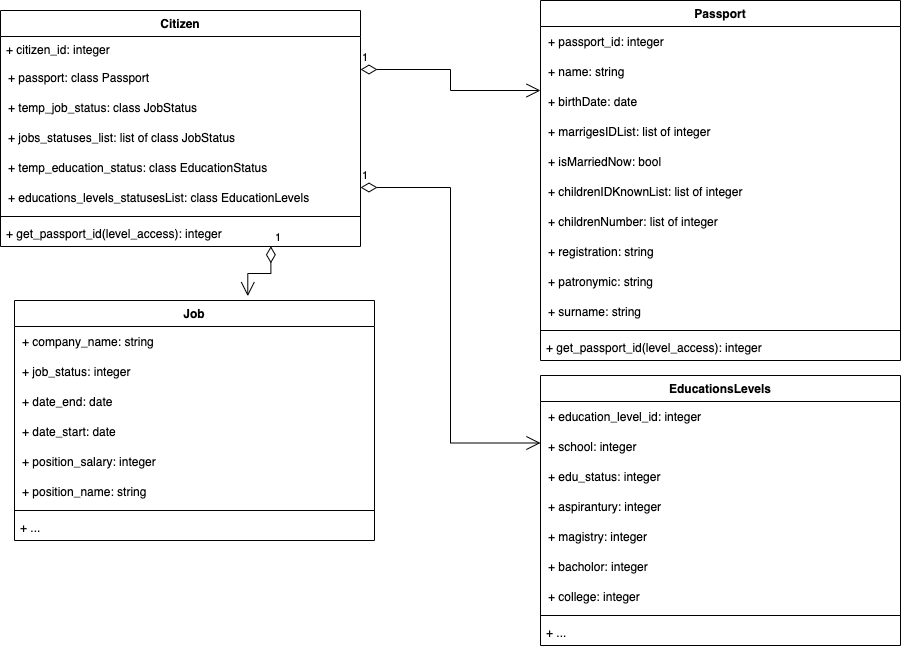

The diagram above was exported from draw.io. Its source (the exported page's mxGraphModel, read from the mxfile embedded in the PNG):
<mxGraphModel dx="355" dy="898" grid="1" gridSize="10" guides="1" tooltips="1" connect="1" arrows="1" fold="1" page="1" pageScale="1" pageWidth="827" pageHeight="1169" math="0" shadow="0">
  <root>
    <mxCell id="0" />
    <mxCell id="1" parent="0" />
    <mxCell id="fr9RXCpVFpYF72Ib43h6-1" value="Citizen" style="swimlane;fontStyle=1;align=center;verticalAlign=top;childLayout=stackLayout;horizontal=1;startSize=26;horizontalStack=0;resizeParent=1;resizeParentMax=0;resizeLast=0;collapsible=1;marginBottom=0;" parent="1" vertex="1">
      <mxGeometry x="40" y="40" width="360" height="236" as="geometry" />
    </mxCell>
    <mxCell id="fr9RXCpVFpYF72Ib43h6-2" value="+ citizen_id: integer" style="text;strokeColor=none;fillColor=none;align=left;verticalAlign=top;spacingLeft=4;spacingRight=4;overflow=hidden;rotatable=0;points=[[0,0.5],[1,0.5]];portConstraint=eastwest;" parent="fr9RXCpVFpYF72Ib43h6-1" vertex="1">
      <mxGeometry y="26" width="360" height="26" as="geometry" />
    </mxCell>
    <mxCell id="pInBWnQoakVFPQDMkwx6-11" value="+ passport: class Passport " style="shape=partialRectangle;connectable=0;fillColor=none;top=0;left=0;bottom=0;right=0;align=left;spacingLeft=6;overflow=hidden;" parent="fr9RXCpVFpYF72Ib43h6-1" vertex="1">
      <mxGeometry y="52" width="360" height="30" as="geometry">
        <mxRectangle width="190" height="30" as="alternateBounds" />
      </mxGeometry>
    </mxCell>
    <mxCell id="pInBWnQoakVFPQDMkwx6-15" value="+ temp_job_status: class JobStatus" style="shape=partialRectangle;connectable=0;fillColor=none;top=0;left=0;bottom=0;right=0;align=left;spacingLeft=6;overflow=hidden;" parent="fr9RXCpVFpYF72Ib43h6-1" vertex="1">
      <mxGeometry y="82" width="360" height="30" as="geometry">
        <mxRectangle width="190" height="30" as="alternateBounds" />
      </mxGeometry>
    </mxCell>
    <mxCell id="pInBWnQoakVFPQDMkwx6-14" value="+ jobs_statuses_list: list of class JobStatus" style="shape=partialRectangle;connectable=0;fillColor=none;top=0;left=0;bottom=0;right=0;align=left;spacingLeft=6;overflow=hidden;" parent="fr9RXCpVFpYF72Ib43h6-1" vertex="1">
      <mxGeometry y="112" width="360" height="30" as="geometry">
        <mxRectangle width="190" height="30" as="alternateBounds" />
      </mxGeometry>
    </mxCell>
    <mxCell id="pInBWnQoakVFPQDMkwx6-13" value="+ temp_education_status: class EducationStatus" style="shape=partialRectangle;connectable=0;fillColor=none;top=0;left=0;bottom=0;right=0;align=left;spacingLeft=6;overflow=hidden;" parent="fr9RXCpVFpYF72Ib43h6-1" vertex="1">
      <mxGeometry y="142" width="360" height="30" as="geometry">
        <mxRectangle width="190" height="30" as="alternateBounds" />
      </mxGeometry>
    </mxCell>
    <mxCell id="pInBWnQoakVFPQDMkwx6-12" value="+ educations_levels_statusesList: class EducationLevels" style="shape=partialRectangle;connectable=0;fillColor=none;top=0;left=0;bottom=0;right=0;align=left;spacingLeft=6;overflow=hidden;" parent="fr9RXCpVFpYF72Ib43h6-1" vertex="1">
      <mxGeometry y="172" width="360" height="30" as="geometry">
        <mxRectangle width="190" height="30" as="alternateBounds" />
      </mxGeometry>
    </mxCell>
    <mxCell id="fr9RXCpVFpYF72Ib43h6-3" value="" style="line;strokeWidth=1;fillColor=none;align=left;verticalAlign=middle;spacingTop=-1;spacingLeft=3;spacingRight=3;rotatable=0;labelPosition=right;points=[];portConstraint=eastwest;" parent="fr9RXCpVFpYF72Ib43h6-1" vertex="1">
      <mxGeometry y="202" width="360" height="8" as="geometry" />
    </mxCell>
    <mxCell id="fr9RXCpVFpYF72Ib43h6-4" value="+ get_passport_id(level_access): integer" style="text;strokeColor=none;fillColor=none;align=left;verticalAlign=top;spacingLeft=4;spacingRight=4;overflow=hidden;rotatable=0;points=[[0,0.5],[1,0.5]];portConstraint=eastwest;" parent="fr9RXCpVFpYF72Ib43h6-1" vertex="1">
      <mxGeometry y="210" width="360" height="26" as="geometry" />
    </mxCell>
    <mxCell id="oXgKhdTSA9VEiPi5MQ_p-1" value="Passport" style="swimlane;fontStyle=1;align=center;verticalAlign=top;childLayout=stackLayout;horizontal=1;startSize=26;horizontalStack=0;resizeParent=1;resizeParentMax=0;resizeLast=0;collapsible=1;marginBottom=0;" parent="1" vertex="1">
      <mxGeometry x="580" y="30" width="360" height="360" as="geometry" />
    </mxCell>
    <mxCell id="A2LM2eOF78-loWad5HlE-10" value="+ passport_id: integer" style="shape=partialRectangle;connectable=0;fillColor=none;top=0;left=0;bottom=0;right=0;align=left;spacingLeft=6;overflow=hidden;" parent="oXgKhdTSA9VEiPi5MQ_p-1" vertex="1">
      <mxGeometry y="26" width="360" height="30" as="geometry">
        <mxRectangle width="150" height="30" as="alternateBounds" />
      </mxGeometry>
    </mxCell>
    <mxCell id="A2LM2eOF78-loWad5HlE-1" value="+ name: string" style="shape=partialRectangle;connectable=0;fillColor=none;top=0;left=0;bottom=0;right=0;align=left;spacingLeft=6;overflow=hidden;" parent="oXgKhdTSA9VEiPi5MQ_p-1" vertex="1">
      <mxGeometry y="56" width="360" height="30" as="geometry">
        <mxRectangle width="150" height="30" as="alternateBounds" />
      </mxGeometry>
    </mxCell>
    <mxCell id="A2LM2eOF78-loWad5HlE-9" value="+ birthDate: date" style="shape=partialRectangle;connectable=0;fillColor=none;top=0;left=0;bottom=0;right=0;align=left;spacingLeft=6;overflow=hidden;" parent="oXgKhdTSA9VEiPi5MQ_p-1" vertex="1">
      <mxGeometry y="86" width="360" height="30" as="geometry">
        <mxRectangle width="150" height="30" as="alternateBounds" />
      </mxGeometry>
    </mxCell>
    <mxCell id="A2LM2eOF78-loWad5HlE-8" value="+ marrigesIDList: list of integer" style="shape=partialRectangle;connectable=0;fillColor=none;top=0;left=0;bottom=0;right=0;align=left;spacingLeft=6;overflow=hidden;" parent="oXgKhdTSA9VEiPi5MQ_p-1" vertex="1">
      <mxGeometry y="116" width="360" height="30" as="geometry">
        <mxRectangle width="150" height="30" as="alternateBounds" />
      </mxGeometry>
    </mxCell>
    <mxCell id="A2LM2eOF78-loWad5HlE-7" value="+ isMarriedNow: bool" style="shape=partialRectangle;connectable=0;fillColor=none;top=0;left=0;bottom=0;right=0;align=left;spacingLeft=6;overflow=hidden;" parent="oXgKhdTSA9VEiPi5MQ_p-1" vertex="1">
      <mxGeometry y="146" width="360" height="30" as="geometry">
        <mxRectangle width="150" height="30" as="alternateBounds" />
      </mxGeometry>
    </mxCell>
    <mxCell id="A2LM2eOF78-loWad5HlE-6" value="+ childrenIDKnownList: list of integer" style="shape=partialRectangle;connectable=0;fillColor=none;top=0;left=0;bottom=0;right=0;align=left;spacingLeft=6;overflow=hidden;" parent="oXgKhdTSA9VEiPi5MQ_p-1" vertex="1">
      <mxGeometry y="176" width="360" height="30" as="geometry">
        <mxRectangle width="150" height="30" as="alternateBounds" />
      </mxGeometry>
    </mxCell>
    <mxCell id="A2LM2eOF78-loWad5HlE-5" value="+ childrenNumber: list of integer" style="shape=partialRectangle;connectable=0;fillColor=none;top=0;left=0;bottom=0;right=0;align=left;spacingLeft=6;overflow=hidden;" parent="oXgKhdTSA9VEiPi5MQ_p-1" vertex="1">
      <mxGeometry y="206" width="360" height="30" as="geometry">
        <mxRectangle width="150" height="30" as="alternateBounds" />
      </mxGeometry>
    </mxCell>
    <mxCell id="A2LM2eOF78-loWad5HlE-4" value="+ registration: string" style="shape=partialRectangle;connectable=0;fillColor=none;top=0;left=0;bottom=0;right=0;align=left;spacingLeft=6;overflow=hidden;" parent="oXgKhdTSA9VEiPi5MQ_p-1" vertex="1">
      <mxGeometry y="236" width="360" height="30" as="geometry">
        <mxRectangle width="150" height="30" as="alternateBounds" />
      </mxGeometry>
    </mxCell>
    <mxCell id="A2LM2eOF78-loWad5HlE-3" value="+ patronymic: string" style="shape=partialRectangle;connectable=0;fillColor=none;top=0;left=0;bottom=0;right=0;align=left;spacingLeft=6;overflow=hidden;" parent="oXgKhdTSA9VEiPi5MQ_p-1" vertex="1">
      <mxGeometry y="266" width="360" height="30" as="geometry">
        <mxRectangle width="150" height="30" as="alternateBounds" />
      </mxGeometry>
    </mxCell>
    <mxCell id="A2LM2eOF78-loWad5HlE-2" value="+ surname: string" style="shape=partialRectangle;connectable=0;fillColor=none;top=0;left=0;bottom=0;right=0;align=left;spacingLeft=6;overflow=hidden;" parent="oXgKhdTSA9VEiPi5MQ_p-1" vertex="1">
      <mxGeometry y="296" width="360" height="30" as="geometry">
        <mxRectangle width="150" height="30" as="alternateBounds" />
      </mxGeometry>
    </mxCell>
    <mxCell id="oXgKhdTSA9VEiPi5MQ_p-8" value="" style="line;strokeWidth=1;fillColor=none;align=left;verticalAlign=middle;spacingTop=-1;spacingLeft=3;spacingRight=3;rotatable=0;labelPosition=right;points=[];portConstraint=eastwest;" parent="oXgKhdTSA9VEiPi5MQ_p-1" vertex="1">
      <mxGeometry y="326" width="360" height="8" as="geometry" />
    </mxCell>
    <mxCell id="oXgKhdTSA9VEiPi5MQ_p-9" value="+ get_passport_id(level_access): integer" style="text;strokeColor=none;fillColor=none;align=left;verticalAlign=top;spacingLeft=4;spacingRight=4;overflow=hidden;rotatable=0;points=[[0,0.5],[1,0.5]];portConstraint=eastwest;" parent="oXgKhdTSA9VEiPi5MQ_p-1" vertex="1">
      <mxGeometry y="334" width="360" height="26" as="geometry" />
    </mxCell>
    <mxCell id="nSOIZFEFFh9G8HXzA9rP-1" value="EducationsLevels" style="swimlane;fontStyle=1;align=center;verticalAlign=top;childLayout=stackLayout;horizontal=1;startSize=26;horizontalStack=0;resizeParent=1;resizeParentMax=0;resizeLast=0;collapsible=1;marginBottom=0;" parent="1" vertex="1">
      <mxGeometry x="580" y="405" width="360" height="270" as="geometry" />
    </mxCell>
    <mxCell id="x2N6qWQsniCDHbwyEfk9-1" value="+ education_level_id: integer" style="shape=partialRectangle;connectable=0;fillColor=none;top=0;left=0;bottom=0;right=0;align=left;spacingLeft=6;overflow=hidden;" parent="nSOIZFEFFh9G8HXzA9rP-1" vertex="1">
      <mxGeometry y="26" width="360" height="30" as="geometry">
        <mxRectangle width="150" height="30" as="alternateBounds" />
      </mxGeometry>
    </mxCell>
    <mxCell id="PhcCrKOkLjuz6Ava3A25-1" value="+ school: integer" style="shape=partialRectangle;connectable=0;fillColor=none;top=0;left=0;bottom=0;right=0;align=left;spacingLeft=6;overflow=hidden;" parent="nSOIZFEFFh9G8HXzA9rP-1" vertex="1">
      <mxGeometry y="56" width="360" height="30" as="geometry">
        <mxRectangle width="150" height="30" as="alternateBounds" />
      </mxGeometry>
    </mxCell>
    <mxCell id="PhcCrKOkLjuz6Ava3A25-6" value="+ edu_status: integer" style="shape=partialRectangle;connectable=0;fillColor=none;top=0;left=0;bottom=0;right=0;align=left;spacingLeft=6;overflow=hidden;" parent="nSOIZFEFFh9G8HXzA9rP-1" vertex="1">
      <mxGeometry y="86" width="360" height="30" as="geometry">
        <mxRectangle width="150" height="30" as="alternateBounds" />
      </mxGeometry>
    </mxCell>
    <mxCell id="PhcCrKOkLjuz6Ava3A25-5" value="+ aspirantury: integer" style="shape=partialRectangle;connectable=0;fillColor=none;top=0;left=0;bottom=0;right=0;align=left;spacingLeft=6;overflow=hidden;" parent="nSOIZFEFFh9G8HXzA9rP-1" vertex="1">
      <mxGeometry y="116" width="360" height="30" as="geometry">
        <mxRectangle width="150" height="30" as="alternateBounds" />
      </mxGeometry>
    </mxCell>
    <mxCell id="PhcCrKOkLjuz6Ava3A25-4" value="+ magistry: integer" style="shape=partialRectangle;connectable=0;fillColor=none;top=0;left=0;bottom=0;right=0;align=left;spacingLeft=6;overflow=hidden;" parent="nSOIZFEFFh9G8HXzA9rP-1" vertex="1">
      <mxGeometry y="146" width="360" height="30" as="geometry">
        <mxRectangle width="150" height="30" as="alternateBounds" />
      </mxGeometry>
    </mxCell>
    <mxCell id="PhcCrKOkLjuz6Ava3A25-3" value="+ bacholor: integer" style="shape=partialRectangle;connectable=0;fillColor=none;top=0;left=0;bottom=0;right=0;align=left;spacingLeft=6;overflow=hidden;" parent="nSOIZFEFFh9G8HXzA9rP-1" vertex="1">
      <mxGeometry y="176" width="360" height="30" as="geometry">
        <mxRectangle width="150" height="30" as="alternateBounds" />
      </mxGeometry>
    </mxCell>
    <mxCell id="PhcCrKOkLjuz6Ava3A25-2" value="+ college: integer" style="shape=partialRectangle;connectable=0;fillColor=none;top=0;left=0;bottom=0;right=0;align=left;spacingLeft=6;overflow=hidden;" parent="nSOIZFEFFh9G8HXzA9rP-1" vertex="1">
      <mxGeometry y="206" width="360" height="30" as="geometry">
        <mxRectangle width="150" height="30" as="alternateBounds" />
      </mxGeometry>
    </mxCell>
    <mxCell id="nSOIZFEFFh9G8HXzA9rP-12" value="" style="line;strokeWidth=1;fillColor=none;align=left;verticalAlign=middle;spacingTop=-1;spacingLeft=3;spacingRight=3;rotatable=0;labelPosition=right;points=[];portConstraint=eastwest;" parent="nSOIZFEFFh9G8HXzA9rP-1" vertex="1">
      <mxGeometry y="236" width="360" height="8" as="geometry" />
    </mxCell>
    <mxCell id="nSOIZFEFFh9G8HXzA9rP-13" value="+ ..." style="text;strokeColor=none;fillColor=none;align=left;verticalAlign=top;spacingLeft=4;spacingRight=4;overflow=hidden;rotatable=0;points=[[0,0.5],[1,0.5]];portConstraint=eastwest;" parent="nSOIZFEFFh9G8HXzA9rP-1" vertex="1">
      <mxGeometry y="244" width="360" height="26" as="geometry" />
    </mxCell>
    <mxCell id="PhcCrKOkLjuz6Ava3A25-7" value="Job" style="swimlane;fontStyle=1;align=center;verticalAlign=top;childLayout=stackLayout;horizontal=1;startSize=26;horizontalStack=0;resizeParent=1;resizeParentMax=0;resizeLast=0;collapsible=1;marginBottom=0;" parent="1" vertex="1">
      <mxGeometry x="54" y="330" width="360" height="240" as="geometry" />
    </mxCell>
    <mxCell id="iosJIVAyXWOtEGnCj24--1" value="+ company_name: string" style="shape=partialRectangle;connectable=0;fillColor=none;top=0;left=0;bottom=0;right=0;align=left;spacingLeft=6;overflow=hidden;" parent="PhcCrKOkLjuz6Ava3A25-7" vertex="1">
      <mxGeometry y="26" width="360" height="30" as="geometry">
        <mxRectangle width="150" height="30" as="alternateBounds" />
      </mxGeometry>
    </mxCell>
    <mxCell id="iosJIVAyXWOtEGnCj24--6" value="+ job_status: integer" style="shape=partialRectangle;connectable=0;fillColor=none;top=0;left=0;bottom=0;right=0;align=left;spacingLeft=6;overflow=hidden;" parent="PhcCrKOkLjuz6Ava3A25-7" vertex="1">
      <mxGeometry y="56" width="360" height="30" as="geometry">
        <mxRectangle width="150" height="30" as="alternateBounds" />
      </mxGeometry>
    </mxCell>
    <mxCell id="iosJIVAyXWOtEGnCj24--5" value="+ date_end: date" style="shape=partialRectangle;connectable=0;fillColor=none;top=0;left=0;bottom=0;right=0;align=left;spacingLeft=6;overflow=hidden;" parent="PhcCrKOkLjuz6Ava3A25-7" vertex="1">
      <mxGeometry y="86" width="360" height="30" as="geometry">
        <mxRectangle width="150" height="30" as="alternateBounds" />
      </mxGeometry>
    </mxCell>
    <mxCell id="iosJIVAyXWOtEGnCj24--4" value="+ date_start: date" style="shape=partialRectangle;connectable=0;fillColor=none;top=0;left=0;bottom=0;right=0;align=left;spacingLeft=6;overflow=hidden;" parent="PhcCrKOkLjuz6Ava3A25-7" vertex="1">
      <mxGeometry y="116" width="360" height="30" as="geometry">
        <mxRectangle width="150" height="30" as="alternateBounds" />
      </mxGeometry>
    </mxCell>
    <mxCell id="iosJIVAyXWOtEGnCj24--3" value="+ position_salary: integer" style="shape=partialRectangle;connectable=0;fillColor=none;top=0;left=0;bottom=0;right=0;align=left;spacingLeft=6;overflow=hidden;" parent="PhcCrKOkLjuz6Ava3A25-7" vertex="1">
      <mxGeometry y="146" width="360" height="30" as="geometry">
        <mxRectangle width="150" height="30" as="alternateBounds" />
      </mxGeometry>
    </mxCell>
    <mxCell id="iosJIVAyXWOtEGnCj24--2" value="+ position_name: string" style="shape=partialRectangle;connectable=0;fillColor=none;top=0;left=0;bottom=0;right=0;align=left;spacingLeft=6;overflow=hidden;" parent="PhcCrKOkLjuz6Ava3A25-7" vertex="1">
      <mxGeometry y="176" width="360" height="30" as="geometry">
        <mxRectangle width="150" height="30" as="alternateBounds" />
      </mxGeometry>
    </mxCell>
    <mxCell id="PhcCrKOkLjuz6Ava3A25-14" value="" style="line;strokeWidth=1;fillColor=none;align=left;verticalAlign=middle;spacingTop=-1;spacingLeft=3;spacingRight=3;rotatable=0;labelPosition=right;points=[];portConstraint=eastwest;" parent="PhcCrKOkLjuz6Ava3A25-7" vertex="1">
      <mxGeometry y="206" width="360" height="8" as="geometry" />
    </mxCell>
    <mxCell id="PhcCrKOkLjuz6Ava3A25-15" value="+ ..." style="text;strokeColor=none;fillColor=none;align=left;verticalAlign=top;spacingLeft=4;spacingRight=4;overflow=hidden;rotatable=0;points=[[0,0.5],[1,0.5]];portConstraint=eastwest;" parent="PhcCrKOkLjuz6Ava3A25-7" vertex="1">
      <mxGeometry y="214" width="360" height="26" as="geometry" />
    </mxCell>
    <mxCell id="iosJIVAyXWOtEGnCj24--7" value="1" style="endArrow=open;html=1;endSize=12;startArrow=diamondThin;startSize=14;startFill=0;edgeStyle=orthogonalEdgeStyle;align=left;verticalAlign=bottom;rounded=0;exitX=1;exitY=0.25;exitDx=0;exitDy=0;entryX=0;entryY=0.25;entryDx=0;entryDy=0;" parent="1" source="fr9RXCpVFpYF72Ib43h6-1" target="oXgKhdTSA9VEiPi5MQ_p-1" edge="1">
      <mxGeometry x="-1" y="3" relative="1" as="geometry">
        <mxPoint x="190" y="390" as="sourcePoint" />
        <mxPoint x="350" y="390" as="targetPoint" />
      </mxGeometry>
    </mxCell>
    <mxCell id="iosJIVAyXWOtEGnCj24--8" value="1" style="endArrow=open;html=1;endSize=12;startArrow=diamondThin;startSize=14;startFill=0;edgeStyle=orthogonalEdgeStyle;align=left;verticalAlign=bottom;rounded=0;exitX=1;exitY=0.75;exitDx=0;exitDy=0;entryX=0;entryY=0.25;entryDx=0;entryDy=0;" parent="1" source="fr9RXCpVFpYF72Ib43h6-1" target="nSOIZFEFFh9G8HXzA9rP-1" edge="1">
      <mxGeometry x="-1" y="3" relative="1" as="geometry">
        <mxPoint x="410" y="109" as="sourcePoint" />
        <mxPoint x="590" y="130" as="targetPoint" />
      </mxGeometry>
    </mxCell>
    <mxCell id="iosJIVAyXWOtEGnCj24--9" value="1" style="endArrow=open;html=1;endSize=12;startArrow=diamondThin;startSize=14;startFill=0;edgeStyle=orthogonalEdgeStyle;align=left;verticalAlign=bottom;rounded=0;exitX=0.751;exitY=0.992;exitDx=0;exitDy=0;entryX=0.648;entryY=-0.018;entryDx=0;entryDy=0;exitPerimeter=0;entryPerimeter=0;" parent="1" source="fr9RXCpVFpYF72Ib43h6-4" target="PhcCrKOkLjuz6Ava3A25-7" edge="1">
      <mxGeometry x="-1" y="3" relative="1" as="geometry">
        <mxPoint x="420" y="119" as="sourcePoint" />
        <mxPoint x="600" y="140" as="targetPoint" />
      </mxGeometry>
    </mxCell>
  </root>
</mxGraphModel>